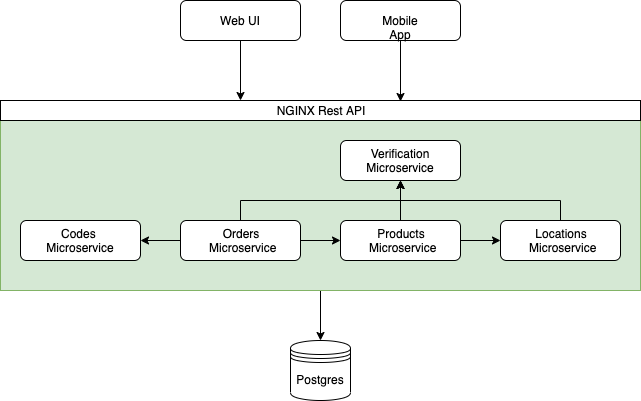

The diagram above was exported from draw.io. Its source (the exported page's mxGraphModel, read from the mxfile embedded in the PNG):
<mxGraphModel dx="1399" dy="2749" grid="1" gridSize="10" guides="1" tooltips="1" connect="1" arrows="1" fold="1" page="1" pageScale="1" pageWidth="827" pageHeight="1169" math="0" shadow="0">
  <root>
    <mxCell id="0" />
    <mxCell id="1" parent="0" />
    <mxCell id="LxgDAYriHsG1rEk8TSyj-17" style="edgeStyle=orthogonalEdgeStyle;rounded=0;orthogonalLoop=1;jettySize=auto;html=1;exitX=0.5;exitY=1;exitDx=0;exitDy=0;entryX=0.5;entryY=0;entryDx=0;entryDy=0;" parent="1" source="LxgDAYriHsG1rEk8TSyj-12" target="LxgDAYriHsG1rEk8TSyj-11" edge="1">
      <mxGeometry relative="1" as="geometry" />
    </mxCell>
    <mxCell id="LxgDAYriHsG1rEk8TSyj-12" value="" style="rounded=0;whiteSpace=wrap;html=1;fillColor=#d5e8d4;strokeColor=#82b366;" parent="1" vertex="1">
      <mxGeometry x="-20" y="100" width="640" height="170" as="geometry" />
    </mxCell>
    <mxCell id="LxgDAYriHsG1rEk8TSyj-1" value="Codes &lt;br&gt;Microservice" style="rounded=1;whiteSpace=wrap;html=1;" parent="1" vertex="1">
      <mxGeometry y="200" width="120" height="40" as="geometry" />
    </mxCell>
    <mxCell id="LxgDAYriHsG1rEk8TSyj-2" value="Verification Microservice" style="rounded=1;whiteSpace=wrap;html=1;" parent="1" vertex="1">
      <mxGeometry x="320" y="120" width="120" height="40" as="geometry" />
    </mxCell>
    <mxCell id="LxgDAYriHsG1rEk8TSyj-6" style="edgeStyle=orthogonalEdgeStyle;rounded=0;orthogonalLoop=1;jettySize=auto;html=1;exitX=0.5;exitY=0;exitDx=0;exitDy=0;entryX=0.5;entryY=1;entryDx=0;entryDy=0;" parent="1" source="LxgDAYriHsG1rEk8TSyj-3" target="LxgDAYriHsG1rEk8TSyj-2" edge="1">
      <mxGeometry relative="1" as="geometry" />
    </mxCell>
    <mxCell id="K6jxE1QoIywdcJ_hNd5Z-4" style="edgeStyle=orthogonalEdgeStyle;rounded=0;orthogonalLoop=1;jettySize=auto;html=1;entryX=0;entryY=0.5;entryDx=0;entryDy=0;" edge="1" parent="1" source="LxgDAYriHsG1rEk8TSyj-3" target="LxgDAYriHsG1rEk8TSyj-5">
      <mxGeometry relative="1" as="geometry" />
    </mxCell>
    <mxCell id="LxgDAYriHsG1rEk8TSyj-3" value="Products&lt;br&gt;&amp;nbsp;Microservice" style="rounded=1;whiteSpace=wrap;html=1;" parent="1" vertex="1">
      <mxGeometry x="320" y="200" width="120" height="40" as="geometry" />
    </mxCell>
    <mxCell id="LxgDAYriHsG1rEk8TSyj-8" style="edgeStyle=orthogonalEdgeStyle;rounded=0;orthogonalLoop=1;jettySize=auto;html=1;exitX=0.5;exitY=0;exitDx=0;exitDy=0;" parent="1" source="LxgDAYriHsG1rEk8TSyj-4" edge="1">
      <mxGeometry relative="1" as="geometry">
        <mxPoint x="380" y="160" as="targetPoint" />
      </mxGeometry>
    </mxCell>
    <mxCell id="K6jxE1QoIywdcJ_hNd5Z-2" style="edgeStyle=orthogonalEdgeStyle;rounded=0;orthogonalLoop=1;jettySize=auto;html=1;exitX=1;exitY=0.5;exitDx=0;exitDy=0;entryX=0;entryY=0.5;entryDx=0;entryDy=0;" edge="1" parent="1" source="LxgDAYriHsG1rEk8TSyj-4" target="LxgDAYriHsG1rEk8TSyj-3">
      <mxGeometry relative="1" as="geometry" />
    </mxCell>
    <mxCell id="K6jxE1QoIywdcJ_hNd5Z-5" style="edgeStyle=orthogonalEdgeStyle;rounded=0;orthogonalLoop=1;jettySize=auto;html=1;exitX=0;exitY=0.5;exitDx=0;exitDy=0;entryX=1;entryY=0.5;entryDx=0;entryDy=0;" edge="1" parent="1" source="LxgDAYriHsG1rEk8TSyj-4" target="LxgDAYriHsG1rEk8TSyj-1">
      <mxGeometry relative="1" as="geometry" />
    </mxCell>
    <mxCell id="LxgDAYriHsG1rEk8TSyj-4" value="Orders&lt;br&gt;&amp;nbsp;Microservice" style="rounded=1;whiteSpace=wrap;html=1;" parent="1" vertex="1">
      <mxGeometry x="160" y="200" width="120" height="40" as="geometry" />
    </mxCell>
    <mxCell id="LxgDAYriHsG1rEk8TSyj-7" style="edgeStyle=orthogonalEdgeStyle;rounded=0;orthogonalLoop=1;jettySize=auto;html=1;exitX=0.5;exitY=0;exitDx=0;exitDy=0;" parent="1" source="LxgDAYriHsG1rEk8TSyj-5" edge="1">
      <mxGeometry relative="1" as="geometry">
        <mxPoint x="380" y="160" as="targetPoint" />
      </mxGeometry>
    </mxCell>
    <mxCell id="LxgDAYriHsG1rEk8TSyj-5" value="Locations&lt;br&gt;&amp;nbsp;Microservice" style="rounded=1;whiteSpace=wrap;html=1;" parent="1" vertex="1">
      <mxGeometry x="480" y="200" width="120" height="40" as="geometry" />
    </mxCell>
    <mxCell id="LxgDAYriHsG1rEk8TSyj-11" value="Postgres" style="shape=datastore;whiteSpace=wrap;html=1;" parent="1" vertex="1">
      <mxGeometry x="270" y="320" width="60" height="60" as="geometry" />
    </mxCell>
    <mxCell id="LxgDAYriHsG1rEk8TSyj-24" style="edgeStyle=orthogonalEdgeStyle;rounded=0;orthogonalLoop=1;jettySize=auto;html=1;exitX=0.5;exitY=1;exitDx=0;exitDy=0;entryX=0.375;entryY=0;entryDx=0;entryDy=0;entryPerimeter=0;" parent="1" source="LxgDAYriHsG1rEk8TSyj-18" target="LxgDAYriHsG1rEk8TSyj-23" edge="1">
      <mxGeometry relative="1" as="geometry" />
    </mxCell>
    <mxCell id="LxgDAYriHsG1rEk8TSyj-18" value="Web UI" style="rounded=1;whiteSpace=wrap;html=1;" parent="1" vertex="1">
      <mxGeometry x="160" y="-20" width="120" height="40" as="geometry" />
    </mxCell>
    <mxCell id="LxgDAYriHsG1rEk8TSyj-25" style="edgeStyle=orthogonalEdgeStyle;rounded=0;orthogonalLoop=1;jettySize=auto;html=1;exitX=0.5;exitY=1;exitDx=0;exitDy=0;entryX=0.625;entryY=0.05;entryDx=0;entryDy=0;entryPerimeter=0;" parent="1" source="LxgDAYriHsG1rEk8TSyj-21" target="LxgDAYriHsG1rEk8TSyj-23" edge="1">
      <mxGeometry relative="1" as="geometry" />
    </mxCell>
    <mxCell id="LxgDAYriHsG1rEk8TSyj-21" value="Mobile App" style="rounded=1;whiteSpace=wrap;html=1;" parent="1" vertex="1">
      <mxGeometry x="320" y="-20" width="120" height="40" as="geometry" />
    </mxCell>
    <mxCell id="LxgDAYriHsG1rEk8TSyj-23" value="NGINX Rest API" style="rounded=0;whiteSpace=wrap;html=1;" parent="1" vertex="1">
      <mxGeometry x="-20" y="80" width="640" height="20" as="geometry" />
    </mxCell>
  </root>
</mxGraphModel>